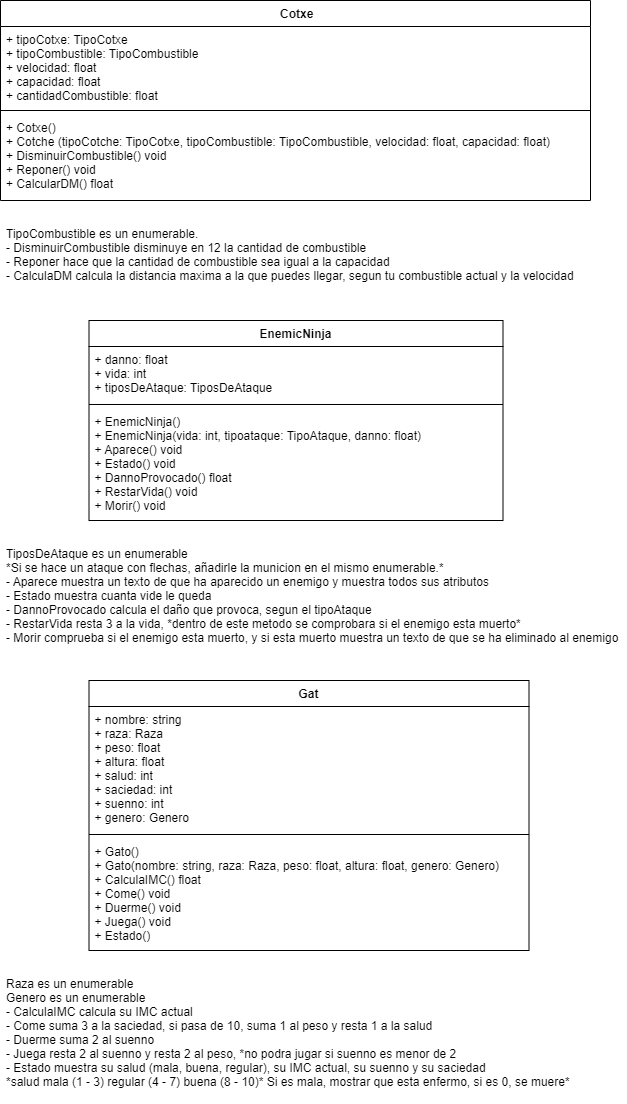

The diagram above was exported from draw.io. Its source (the exported page's mxGraphModel, read from the mxfile embedded in the PNG):
<mxGraphModel dx="1422" dy="794" grid="1" gridSize="10" guides="1" tooltips="1" connect="1" arrows="1" fold="1" page="1" pageScale="1" pageWidth="827" pageHeight="1169" math="0" shadow="0">
  <root>
    <mxCell id="0" />
    <mxCell id="1" parent="0" />
    <mxCell id="U8IoL-2m4GyPUlSzsxgR-1" value=" Cotxe" style="swimlane;fontStyle=1;align=center;verticalAlign=top;childLayout=stackLayout;horizontal=1;startSize=26;horizontalStack=0;resizeParent=1;resizeParentMax=0;resizeLast=0;collapsible=1;marginBottom=0;" vertex="1" parent="1">
      <mxGeometry x="119" y="40" width="590" height="200" as="geometry" />
    </mxCell>
    <mxCell id="U8IoL-2m4GyPUlSzsxgR-2" value="+ tipoCotxe: TipoCotxe&#10;+ tipoCombustible: TipoCombustible&#10;+ velocidad: float&#10;+ capacidad: float&#10;+ cantidadCombustible: float" style="text;strokeColor=none;fillColor=none;align=left;verticalAlign=top;spacingLeft=4;spacingRight=4;overflow=hidden;rotatable=0;points=[[0,0.5],[1,0.5]];portConstraint=eastwest;" vertex="1" parent="U8IoL-2m4GyPUlSzsxgR-1">
      <mxGeometry y="26" width="590" height="80" as="geometry" />
    </mxCell>
    <mxCell id="U8IoL-2m4GyPUlSzsxgR-3" value="" style="line;strokeWidth=1;fillColor=none;align=left;verticalAlign=middle;spacingTop=-1;spacingLeft=3;spacingRight=3;rotatable=0;labelPosition=right;points=[];portConstraint=eastwest;" vertex="1" parent="U8IoL-2m4GyPUlSzsxgR-1">
      <mxGeometry y="106" width="590" height="8" as="geometry" />
    </mxCell>
    <mxCell id="U8IoL-2m4GyPUlSzsxgR-4" value="+ Cotxe()&#10;+ Cotche (tipoCotche: TipoCotxe, tipoCombustible: TipoCombustible, velocidad: float, capacidad: float)&#10;+ DisminuirCombustible() void&#10;+ Reponer() void&#10;+ CalcularDM() float" style="text;strokeColor=none;fillColor=none;align=left;verticalAlign=top;spacingLeft=4;spacingRight=4;overflow=hidden;rotatable=0;points=[[0,0.5],[1,0.5]];portConstraint=eastwest;" vertex="1" parent="U8IoL-2m4GyPUlSzsxgR-1">
      <mxGeometry y="114" width="590" height="86" as="geometry" />
    </mxCell>
    <mxCell id="U8IoL-2m4GyPUlSzsxgR-13" value="EnemicNinja" style="swimlane;fontStyle=1;align=center;verticalAlign=top;childLayout=stackLayout;horizontal=1;startSize=26;horizontalStack=0;resizeParent=1;resizeParentMax=0;resizeLast=0;collapsible=1;marginBottom=0;" vertex="1" parent="1">
      <mxGeometry x="207.5" y="360" width="414" height="200" as="geometry" />
    </mxCell>
    <mxCell id="U8IoL-2m4GyPUlSzsxgR-14" value="+ danno: float&#10;+ vida: int&#10;+ tiposDeAtaque: TiposDeAtaque&#10;" style="text;strokeColor=none;fillColor=none;align=left;verticalAlign=top;spacingLeft=4;spacingRight=4;overflow=hidden;rotatable=0;points=[[0,0.5],[1,0.5]];portConstraint=eastwest;" vertex="1" parent="U8IoL-2m4GyPUlSzsxgR-13">
      <mxGeometry y="26" width="414" height="54" as="geometry" />
    </mxCell>
    <mxCell id="U8IoL-2m4GyPUlSzsxgR-15" value="" style="line;strokeWidth=1;fillColor=none;align=left;verticalAlign=middle;spacingTop=-1;spacingLeft=3;spacingRight=3;rotatable=0;labelPosition=right;points=[];portConstraint=eastwest;" vertex="1" parent="U8IoL-2m4GyPUlSzsxgR-13">
      <mxGeometry y="80" width="414" height="8" as="geometry" />
    </mxCell>
    <mxCell id="U8IoL-2m4GyPUlSzsxgR-16" value="+ EnemicNinja()&#10;+ EnemicNinja(vida: int, tipoataque: TipoAtaque, danno: float)&#10;+ Aparece() void&#10;+ Estado() void&#10;+ DannoProvocado() float&#10;+ RestarVida() void&#10;+ Morir() void&#10;" style="text;strokeColor=none;fillColor=none;align=left;verticalAlign=top;spacingLeft=4;spacingRight=4;overflow=hidden;rotatable=0;points=[[0,0.5],[1,0.5]];portConstraint=eastwest;" vertex="1" parent="U8IoL-2m4GyPUlSzsxgR-13">
      <mxGeometry y="88" width="414" height="112" as="geometry" />
    </mxCell>
    <mxCell id="U8IoL-2m4GyPUlSzsxgR-17" value="Gat" style="swimlane;fontStyle=1;align=center;verticalAlign=top;childLayout=stackLayout;horizontal=1;startSize=26;horizontalStack=0;resizeParent=1;resizeParentMax=0;resizeLast=0;collapsible=1;marginBottom=0;" vertex="1" parent="1">
      <mxGeometry x="207.5" y="720" width="440" height="270" as="geometry" />
    </mxCell>
    <mxCell id="U8IoL-2m4GyPUlSzsxgR-18" value="+ nombre: string&#10;+ raza: Raza&#10;+ peso: float&#10;+ altura: float&#10;+ salud: int&#10;+ saciedad: int&#10;+ suenno: int&#10;+ genero: Genero" style="text;strokeColor=none;fillColor=none;align=left;verticalAlign=top;spacingLeft=4;spacingRight=4;overflow=hidden;rotatable=0;points=[[0,0.5],[1,0.5]];portConstraint=eastwest;" vertex="1" parent="U8IoL-2m4GyPUlSzsxgR-17">
      <mxGeometry y="26" width="440" height="124" as="geometry" />
    </mxCell>
    <mxCell id="U8IoL-2m4GyPUlSzsxgR-19" value="" style="line;strokeWidth=1;fillColor=none;align=left;verticalAlign=middle;spacingTop=-1;spacingLeft=3;spacingRight=3;rotatable=0;labelPosition=right;points=[];portConstraint=eastwest;" vertex="1" parent="U8IoL-2m4GyPUlSzsxgR-17">
      <mxGeometry y="150" width="440" height="8" as="geometry" />
    </mxCell>
    <mxCell id="U8IoL-2m4GyPUlSzsxgR-20" value="+ Gato()&#10;+ Gato(nombre: string, raza: Raza, peso: float, altura: float, genero: Genero)&#10;+ CalculaIMC() float&#10;+ Come() void&#10;+ Duerme() void&#10;+ Juega() void&#10;+ Estado() " style="text;strokeColor=none;fillColor=none;align=left;verticalAlign=top;spacingLeft=4;spacingRight=4;overflow=hidden;rotatable=0;points=[[0,0.5],[1,0.5]];portConstraint=eastwest;" vertex="1" parent="U8IoL-2m4GyPUlSzsxgR-17">
      <mxGeometry y="158" width="440" height="112" as="geometry" />
    </mxCell>
    <mxCell id="U8IoL-2m4GyPUlSzsxgR-28" value="TiposDeAtaque es un enumerable&#10;*Si se hace un ataque con flechas, añadirle la municion en el mismo enumerable.*&#10;- Aparece muestra un texto de que ha aparecido un enemigo y muestra todos sus atributos&#10;- Estado muestra cuanta vide le queda&#10;- DannoProvocado calcula el daño que provoca, segun el tipoAtaque&#10;- RestarVida resta 3 a la vida, *dentro de este metodo se comprobara si el enemigo esta muerto*&#10;- Morir comprueba si el enemigo esta muerto, y si esta muerto muestra un texto de que se ha eliminado al enemigo" style="text;strokeColor=none;fillColor=none;align=left;verticalAlign=top;spacingLeft=4;spacingRight=4;overflow=hidden;rotatable=0;points=[[0,0.5],[1,0.5]];portConstraint=eastwest;" vertex="1" parent="1">
      <mxGeometry x="119" y="580" width="626" height="140" as="geometry" />
    </mxCell>
    <mxCell id="U8IoL-2m4GyPUlSzsxgR-29" value="TipoCombustible es un enumerable.&#10;- DisminuirCombustible disminuye en 12 la cantidad de combustible&#10;- Reponer hace que la cantidad de combustible sea igual a la capacidad&#10;- CalculaDM calcula la distancia maxima a la que puedes llegar, segun tu combustible actual y la velocidad" style="text;strokeColor=none;fillColor=none;align=left;verticalAlign=top;spacingLeft=4;spacingRight=4;overflow=hidden;rotatable=0;points=[[0,0.5],[1,0.5]];portConstraint=eastwest;" vertex="1" parent="1">
      <mxGeometry x="119" y="260" width="591" height="70" as="geometry" />
    </mxCell>
    <mxCell id="U8IoL-2m4GyPUlSzsxgR-31" value="Raza es un enumerable&#10;Genero es un enumerable&#10;- CalculaIMC calcula su IMC actual&#10;- Come suma 3 a la saciedad, si pasa de 10, suma 1 al peso y resta 1 a la salud&#10;- Duerme suma 2 al suenno&#10;- Juega resta 2 al suenno y resta 2 al peso, *no podra jugar si suenno es menor de 2&#10;- Estado muestra su salud (mala, buena, regular), su IMC actual, su suenno y su saciedad&#10;*salud mala (1 - 3) regular (4 - 7) buena (8 - 10)* Si es mala, mostrar que esta enfermo, si es 0, se muere*" style="text;strokeColor=none;fillColor=none;align=left;verticalAlign=top;spacingLeft=4;spacingRight=4;overflow=hidden;rotatable=0;points=[[0,0.5],[1,0.5]];portConstraint=eastwest;" vertex="1" parent="1">
      <mxGeometry x="119" y="1010" width="582.5" height="130" as="geometry" />
    </mxCell>
  </root>
</mxGraphModel>